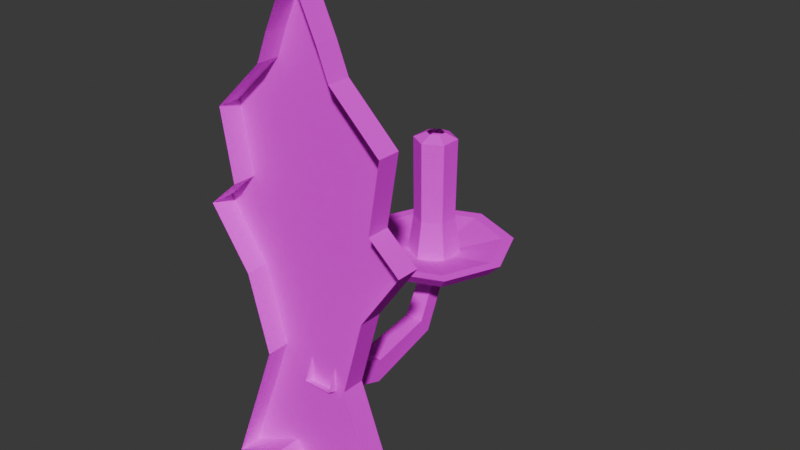 # Source: candle_sconce.blend  (saved by Blender 5.1.30; exported with 4.5.12 LTS)
import bpy
from mathutils import Matrix  # noqa: F401  (used for matrix-valued properties, if any)

bpy.ops.wm.read_factory_settings(use_empty=True)
scene = bpy.context.scene
scene.name = 'Scene'

# ---- images (referenced by path relative to the original .blend; pixels are not part of the script)
import os
ASSET_DIR = os.environ.get("B2B_ASSET_DIR", "")  # directory of the original .blend (textures are referenced by path, not embedded)
HERE = os.path.dirname(os.path.abspath(__file__))  # packed textures are extracted next to this script under _unpacked/

def load_image(name, relpath, width, height, colorspace="sRGB"):
    """Load a texture the original file referenced (path relative to the .blend, or extracted next to this script)."""
    p = next((c for c in (os.path.join(HERE, relpath), os.path.join(ASSET_DIR, relpath)) if relpath and os.path.exists(c)), "")
    if p:
        img = bpy.data.images.load(p, check_existing=True)
        img.name = name
    else:  # same state as the original file: an image datablock whose file is absent (Cycles renders it pink)
        img = bpy.data.images.new(name, width, height)
        img.source = "FILE"
        img.filepath = "//" + (relpath or name)
    img.colorspace_settings.name = colorspace
    return img
img_sconce_iron = load_image('Sconce Iron', 'SCONA01.png', 1024, 1024, 'sRGB')

# ---- materials (node trees are filled in below, after node groups)
mat_sconce_iron = bpy.data.materials.new('Sconce Iron')

# ---- material node trees
mat_sconce_iron.use_nodes = True; mat_sconce_iron.node_tree.nodes.clear()
_N = mat_sconce_iron.node_tree.nodes; _L = mat_sconce_iron.node_tree.links
n0 = _N.new('ShaderNodeBsdfPrincipled'); n0.name = 'Principled BSDF'; n0.location = (-200, 100)
n0.inputs[2].default_value = 1.0
n0.inputs[13].default_value = 0.0
n1 = _N.new('ShaderNodeOutputMaterial'); n1.name = 'Material Output'; n1.location = (200, 100)
n2 = _N.new('ShaderNodeTexImage'); n2.name = 'Image Texture'; n2.location = (0, 0)
n2.image = img_sconce_iron
n2.interpolation = 'Closest'
_L.new(n0.outputs[0], n1.inputs[0])
_L.new(n2.outputs[0], n0.inputs[0])
n1.is_active_output = True

# ---- world
world_bake_sky = bpy.data.worlds.new('Bake Sky'); scene.world = world_bake_sky
world_bake_sky.use_nodes = True; world_bake_sky.node_tree.nodes.clear()
_N = world_bake_sky.node_tree.nodes; _L = world_bake_sky.node_tree.links
n0 = _N.new('ShaderNodeBackground'); n0.name = 'Background'; n0.location = (-200, 100)
n0.inputs[0].default_value = (0.05, 0.05, 0.05, 1.0)
n1 = _N.new('ShaderNodeOutputWorld'); n1.name = 'World Output'; n1.location = (200, 100)
_L.new(n0.outputs[0], n1.inputs[0])
n1.is_active_output = True
world_bake_sky.light_settings.distance = 8.0

# ---- meshes
me_wall_plate = bpy.data.meshes.new('Wall Plate')
me_wall_plate.from_pydata([(-2.0, 1.2, -10.5), (-5.0, 1.2, -12.0), (-3.5, 1.2, -8.0), (-2.4, 1.2, -5.0), (-3.5, 1.2, -1.0), (-5.6, 1.2, 2.0), (-4.0, 1.2, 3.4), (-4.6, 1.2, 7.0), (-2.0, 1.2, 9.5), (-1.4, 1.2, 11.0), (0.0, 1.2, 14.0), (1.4, 1.2, 11.0), (2.0, 1.2, 9.5), (4.6, 1.2, 7.0), (4.0, 1.2, 3.4), (5.6, 1.2, 2.0), (3.5, 1.2, -1.0), (2.4, 1.2, -5.0), (3.5, 1.2, -8.0), (5.0, 1.2, -12.0), (2.0, 1.2, -10.5), (0.0, 1.2, -14.0), (-5.0, 1.2, -12.0), (-2.0, 1.2, -10.5), (-2.0, 0.0, -10.5), (-5.0, 0.0, -12.0), (-3.5, 1.2, -8.0), (-5.0, 1.2, -12.0), (-5.0, 0.0, -12.0), (-3.5, 0.0, -8.0), (-2.4, 1.2, -5.0), (-3.5, 1.2, -8.0), (-3.5, 0.0, -8.0), (-2.4, 0.0, -5.0), (-3.5, 1.2, -1.0), (-2.4, 1.2, -5.0), (-2.4, 0.0, -5.0), (-3.5, 0.0, -1.0), (-5.6, 1.2, 2.0), (-3.5, 1.2, -1.0), (-3.5, 0.0, -1.0), (-5.6, 0.0, 2.0), (-4.0, 1.2, 3.4), (-5.6, 1.2, 2.0), (-5.6, 0.0, 2.0), (-4.0, 0.0, 3.4), (-4.6, 1.2, 7.0), (-4.0, 1.2, 3.4), (-4.0, 0.0, 3.4), (-4.6, 0.0, 7.0), (-2.0, 1.2, 9.5), (-4.6, 1.2, 7.0), (-4.6, 0.0, 7.0), (-2.0, 0.0, 9.5), (-1.4, 1.2, 11.0), (-2.0, 1.2, 9.5), (-2.0, 0.0, 9.5), (-1.4, 0.0, 11.0), (0.0, 1.2, 14.0), (-1.4, 1.2, 11.0), (-1.4, 0.0, 11.0), (0.0, 0.0, 14.0), (1.4, 1.2, 11.0), (0.0, 1.2, 14.0), (0.0, 0.0, 14.0), (1.4, 0.0, 11.0), (2.0, 1.2, 9.5), (1.4, 1.2, 11.0), (1.4, 0.0, 11.0), (2.0, 0.0, 9.5), (4.6, 1.2, 7.0), (2.0, 1.2, 9.5), (2.0, 0.0, 9.5), (4.6, 0.0, 7.0), (4.0, 1.2, 3.4), (4.6, 1.2, 7.0), (4.6, 0.0, 7.0), (4.0, 0.0, 3.4), (5.6, 1.2, 2.0), (4.0, 1.2, 3.4), (4.0, 0.0, 3.4), (5.6, 0.0, 2.0), (3.5, 1.2, -1.0), (5.6, 1.2, 2.0), (5.6, 0.0, 2.0), (3.5, 0.0, -1.0), (2.4, 1.2, -5.0), (3.5, 1.2, -1.0), (3.5, 0.0, -1.0), (2.4, 0.0, -5.0), (3.5, 1.2, -8.0), (2.4, 1.2, -5.0), (2.4, 0.0, -5.0), (3.5, 0.0, -8.0), (5.0, 1.2, -12.0), (3.5, 1.2, -8.0), (3.5, 0.0, -8.0), (5.0, 0.0, -12.0), (2.0, 1.2, -10.5), (5.0, 1.2, -12.0), (5.0, 0.0, -12.0), (2.0, 0.0, -10.5), (0.0, 1.2, -14.0), (2.0, 1.2, -10.5), (2.0, 0.0, -10.5), (0.0, 0.0, -14.0), (-2.0, 1.2, -10.5), (0.0, 1.2, -14.0), (0.0, 0.0, -14.0), (-2.0, 0.0, -10.5)], [], [(9, 12, 16), (23, 25, 22), (27, 29, 26), (31, 33, 30), (35, 37, 34), (39, 41, 38), (43, 45, 42), (47, 49, 46), (51, 53, 50), (55, 57, 54), (59, 61, 58), (63, 65, 62), (67, 69, 66), (71, 73, 70), (75, 77, 74), (79, 81, 78), (83, 85, 82), (87, 89, 86), (91, 93, 90), (95, 97, 94), (99, 101, 98), (103, 105, 102), (107, 109, 106), (0, 1, 2), (0, 2, 3), (20, 21, 0), (18, 19, 20), (17, 18, 20), (20, 0, 3), (4, 5, 6), (20, 3, 4), (17, 20, 4), (6, 7, 8), (17, 4, 6), (14, 15, 16), (16, 17, 6), (6, 8, 9), (9, 10, 11), (12, 13, 14), (9, 11, 12), (16, 6, 9), (12, 14, 16), (23, 24, 25), (27, 28, 29), (31, 32, 33), (35, 36, 37), (39, 40, 41), (43, 44, 45), (47, 48, 49), (51, 52, 53), (55, 56, 57), (59, 60, 61), (63, 64, 65), (67, 68, 69), (71, 72, 73), (75, 76, 77), (79, 80, 81), (83, 84, 85), (87, 88, 89), (91, 92, 93), (95, 96, 97), (99, 100, 101), (103, 104, 105), (107, 108, 109)])
_uv = me_wall_plate.uv_layers.new(name='Sconce Image')
_uv.uv.foreach_set('vector', [0.07187, 0.925, 0.125, 0.8969, 0.1484, 0.7, 0.5625, 0.5313, 0.5875, 0.4658, 0.5625, 0.4658, 0.5625, 0.755, 0.5875, 0.6716, 0.5625, 0.6716, 0.5625, 0.5118, 0.5875, 0.4494, 0.5625, 0.4494, 0.5625, 0.9611, 0.5875, 0.8801, 0.5625, 0.8801, 0.5625, 0.7018, 0.5875, 0.6303, 0.5625, 0.6303, 0.5625, 0.8039, 0.5875, 0.7623, 0.5625, 0.7623, 0.5625, 0.6061, 0.5875, 0.5348, 0.5625, 0.5348, 0.5625, 0.9141, 0.5875, 0.8437, 0.5625, 0.8437, 0.5625, 0.5372, 0.5875, 0.5057, 0.5625, 0.5057, 0.5625, 0.7292, 0.5875, 0.6645, 0.5625, 0.6645, 0.5625, 0.5508, 0.5875, 0.4862, 0.5625, 0.4862, 0.5625, 0.7467, 0.5875, 0.7151, 0.5625, 0.7151, 0.5625, 0.7882, 0.5875, 0.7177, 0.5625, 0.7177, 0.5625, 0.6125, 0.5875, 0.5412, 0.5625, 0.5412, 0.5625, 0.4873, 0.5875, 0.4458, 0.5625, 0.4458, 0.5625, 0.8185, 0.5875, 0.747, 0.5625, 0.747, 0.5625, 0.5335, 0.5875, 0.4525, 0.5625, 0.4525, 0.5625, 0.5354, 0.5875, 0.473, 0.5625, 0.473, 0.5625, 0.9149, 0.5875, 0.8314, 0.5625, 0.8314, 0.5625, 0.6974, 0.5875, 0.6319, 0.5625, 0.6319, 0.5625, 0.659, 0.5875, 0.5803, 0.5625, 0.5803, 0.5625, 0.5439, 0.5875, 0.4652, 0.5625, 0.4652, 0.0625, 0.5219, 0.01562, 0.4938, 0.03906, 0.5688, 0.0625, 0.5219, 0.03906, 0.5688, 0.05625, 0.625, 0.125, 0.5219, 0.09375, 0.4563, 0.0625, 0.5219, 0.1484, 0.5688, 0.1719, 0.4938, 0.125, 0.5219, 0.1312, 0.625, 0.1484, 0.5688, 0.125, 0.5219, 0.125, 0.5219, 0.0625, 0.5219, 0.05625, 0.625, 0.03906, 0.7, 0.00625, 0.7563, 0.03125, 0.7825, 0.125, 0.5219, 0.05625, 0.625, 0.03906, 0.7, 0.1312, 0.625, 0.125, 0.5219, 0.03906, 0.7, 0.03125, 0.7825, 0.02187, 0.85, 0.0625, 0.8969, 0.1312, 0.625, 0.03906, 0.7, 0.03125, 0.7825, 0.1562, 0.7825, 0.1813, 0.7563, 0.1484, 0.7, 0.1484, 0.7, 0.1312, 0.625, 0.03125, 0.7825, 0.03125, 0.7825, 0.0625, 0.8969, 0.07187, 0.925, 0.07187, 0.925, 0.09375, 0.9812, 0.1156, 0.925, 0.125, 0.8969, 0.1656, 0.85, 0.1562, 0.7825, 0.07187, 0.925, 0.1156, 0.925, 0.125, 0.8969, 0.1484, 0.7, 0.03125, 0.7825, 0.07187, 0.925, 0.125, 0.8969, 0.1562, 0.7825, 0.1484, 0.7, 0.5625, 0.5313, 0.5875, 0.5313, 0.5875, 0.4658, 0.5625, 0.755, 0.5875, 0.755, 0.5875, 0.6716, 0.5625, 0.5118, 0.5875, 0.5118, 0.5875, 0.4494, 0.5625, 0.9611, 0.5875, 0.9611, 0.5875, 0.8801, 0.5625, 0.7018, 0.5875, 0.7018, 0.5875, 0.6303, 0.5625, 0.8039, 0.5875, 0.8039, 0.5875, 0.7623, 0.5625, 0.6061, 0.5875, 0.6061, 0.5875, 0.5348, 0.5625, 0.9141, 0.5875, 0.9141, 0.5875, 0.8437, 0.5625, 0.5372, 0.5875, 0.5372, 0.5875, 0.5057, 0.5625, 0.7292, 0.5875, 0.7292, 0.5875, 0.6645, 0.5625, 0.5508, 0.5875, 0.5508, 0.5875, 0.4862, 0.5625, 0.7467, 0.5875, 0.7467, 0.5875, 0.7151, 0.5625, 0.7882, 0.5875, 0.7882, 0.5875, 0.7177, 0.5625, 0.6125, 0.5875, 0.6125, 0.5875, 0.5412, 0.5625, 0.4873, 0.5875, 0.4873, 0.5875, 0.4458, 0.5625, 0.8185, 0.5875, 0.8185, 0.5875, 0.747, 0.5625, 0.5335, 0.5875, 0.5335, 0.5875, 0.4525, 0.5625, 0.5354, 0.5875, 0.5354, 0.5875, 0.473, 0.5625, 0.9149, 0.5875, 0.9149, 0.5875, 0.8314, 0.5625, 0.6974, 0.5875, 0.6974, 0.5875, 0.6319, 0.5625, 0.659, 0.5875, 0.659, 0.5875, 0.5803, 0.5625, 0.5439, 0.5875, 0.5439, 0.5875, 0.4652])
me_wall_plate.materials.append(mat_sconce_iron)
me_wall_plate.update()
me_curved_arm = bpy.data.meshes.new('Curved Arm')
me_curved_arm.from_pydata([(0.7425, 0.7075, -6.182), (0.7425, 1.292, -4.818), (0.601, 4.558, -6.402), (0.601, 4.442, -7.598), (0.7425, 1.292, -4.818), (-0.7425, 1.292, -4.818), (-0.601, 4.558, -6.402), (0.601, 4.558, -6.402), (-0.7425, 1.292, -4.818), (-0.7425, 0.7075, -6.182), (-0.601, 4.442, -7.598), (-0.601, 4.558, -6.402), (-0.7425, 0.7075, -6.182), (0.7425, 0.7075, -6.182), (0.601, 4.442, -7.598), (-0.601, 4.442, -7.598), (0.601, 4.442, -7.598), (0.601, 4.558, -6.402), (0.495, 7.922, -5.791), (0.495, 8.478, -6.609), (0.601, 4.558, -6.402), (-0.601, 4.558, -6.402), (-0.495, 7.922, -5.791), (0.495, 7.922, -5.791), (-0.601, 4.558, -6.402), (-0.601, 4.442, -7.598), (-0.495, 8.478, -6.609), (-0.495, 7.922, -5.791), (-0.601, 4.442, -7.598), (0.601, 4.442, -7.598), (0.495, 8.478, -6.609), (-0.495, 8.478, -6.609), (0.495, 8.478, -6.609), (0.495, 7.922, -5.791), (0.4243, 9.121, -3.41), (0.4243, 9.879, -3.79), (0.495, 7.922, -5.791), (-0.495, 7.922, -5.791), (-0.4243, 9.121, -3.41), (0.4243, 9.121, -3.41), (-0.495, 7.922, -5.791), (-0.495, 8.478, -6.609), (-0.4243, 9.879, -3.79), (-0.4243, 9.121, -3.41), (-0.495, 8.478, -6.609), (0.495, 8.478, -6.609), (0.4243, 9.879, -3.79), (-0.4243, 9.879, -3.79)], [], [(0, 2, 3), (5, 7, 4), (9, 11, 8), (13, 15, 12), (16, 18, 19), (20, 22, 23), (25, 27, 24), (29, 31, 28), (33, 35, 32), (37, 39, 36), (40, 42, 43), (45, 47, 44), (0, 1, 2), (5, 6, 7), (9, 10, 11), (13, 14, 15), (16, 17, 18), (20, 21, 22), (25, 26, 27), (29, 30, 31), (33, 34, 35), (37, 38, 39), (40, 41, 42), (45, 46, 47)])
_uv = me_curved_arm.uv_layers.new(name='Sconce Image')
_uv.uv.foreach_set('vector', [0.5625, 0.5333, 0.6, 0.459, 0.5625, 0.459, 0.6, 0.8986, 0.5625, 0.8243, 0.5625, 0.8986, 0.6, 0.5956, 0.5625, 0.5212, 0.5625, 0.5956, 0.6, 0.9271, 0.5625, 0.8528, 0.5625, 0.9271, 0.5625, 0.7495, 0.6, 0.6755, 0.5625, 0.6755, 0.5625, 0.9336, 0.6, 0.8597, 0.5625, 0.8597, 0.6, 0.6634, 0.5625, 0.5894, 0.5625, 0.6634, 0.6, 0.5888, 0.5625, 0.5148, 0.5625, 0.5888, 0.6, 0.7848, 0.5625, 0.728, 0.5625, 0.7848, 0.6, 0.5161, 0.5625, 0.4593, 0.5625, 0.5161, 0.5625, 0.5826, 0.6, 0.5258, 0.5625, 0.5258, 0.6, 0.829, 0.5625, 0.7722, 0.5625, 0.829, 0.5625, 0.5333, 0.6, 0.5333, 0.6, 0.459, 0.6, 0.8986, 0.6, 0.8243, 0.5625, 0.8243, 0.6, 0.5956, 0.6, 0.5212, 0.5625, 0.5212, 0.6, 0.9271, 0.6, 0.8528, 0.5625, 0.8528, 0.5625, 0.7495, 0.6, 0.7495, 0.6, 0.6755, 0.5625, 0.9336, 0.6, 0.9336, 0.6, 0.8597, 0.6, 0.6634, 0.6, 0.5894, 0.5625, 0.5894, 0.6, 0.5888, 0.6, 0.5148, 0.5625, 0.5148, 0.6, 0.7848, 0.6, 0.728, 0.5625, 0.728, 0.6, 0.5161, 0.6, 0.4593, 0.5625, 0.4593, 0.5625, 0.5826, 0.6, 0.5826, 0.6, 0.5258, 0.6, 0.829, 0.6, 0.7722, 0.5625, 0.7722])
me_curved_arm.materials.append(mat_sconce_iron)
me_curved_arm.update()
me_drip_pan = bpy.data.meshes.new('Drip Pan')
me_drip_pan.from_pydata([(3.062e-17, 10.0, -3.9), (-0.3536, 9.854, -3.9), (-2.404, 11.9, -2.7), (2.082e-16, 12.9, -2.7), (-0.3536, 9.854, -3.9), (-0.5, 9.5, -3.9), (-3.4, 9.5, -2.7), (-2.404, 11.9, -2.7), (-0.5, 9.5, -3.9), (-0.3536, 9.146, -3.9), (-2.404, 7.096, -2.7), (-3.4, 9.5, -2.7), (-0.3536, 9.146, -3.9), (-9.185e-17, 9.0, -3.9), (-6.246e-16, 6.1, -2.7), (-2.404, 7.096, -2.7), (-9.185e-17, 9.0, -3.9), (0.3536, 9.146, -3.9), (2.404, 7.096, -2.7), (-6.246e-16, 6.1, -2.7), (0.3536, 9.146, -3.9), (0.5, 9.5, -3.9), (3.4, 9.5, -2.7), (2.404, 7.096, -2.7), (0.5, 9.5, -3.9), (0.3536, 9.854, -3.9), (2.404, 11.9, -2.7), (3.4, 9.5, -2.7), (0.3536, 9.854, -3.9), (3.062e-17, 10.0, -3.9), (2.082e-16, 12.9, -2.7), (2.404, 11.9, -2.7), (2.082e-16, 12.9, -2.7), (-2.404, 11.9, -2.7), (-2.899, 12.4, -2.0), (2.511e-16, 13.6, -2.0), (-2.404, 11.9, -2.7), (-3.4, 9.5, -2.7), (-4.1, 9.5, -2.0), (-2.899, 12.4, -2.0), (-3.4, 9.5, -2.7), (-2.404, 7.096, -2.7), (-2.899, 6.601, -2.0), (-4.1, 9.5, -2.0), (-2.404, 7.096, -2.7), (-6.246e-16, 6.1, -2.7), (-7.532e-16, 5.4, -2.0), (-2.899, 6.601, -2.0), (-6.246e-16, 6.1, -2.7), (2.404, 7.096, -2.7), (2.899, 6.601, -2.0), (-7.532e-16, 5.4, -2.0), (2.404, 7.096, -2.7), (3.4, 9.5, -2.7), (4.1, 9.5, -2.0), (2.899, 6.601, -2.0), (3.4, 9.5, -2.7), (2.404, 11.9, -2.7), (2.899, 12.4, -2.0), (4.1, 9.5, -2.0), (2.404, 11.9, -2.7), (2.082e-16, 12.9, -2.7), (2.511e-16, 13.6, -2.0), (2.899, 12.4, -2.0), (2.511e-16, 13.6, -2.0), (-2.899, 12.4, -2.0), (-2.475, 11.97, -2.0), (2.143e-16, 13.0, -2.0), (-2.899, 12.4, -2.0), (-4.1, 9.5, -2.0), (-3.5, 9.5, -2.0), (-2.475, 11.97, -2.0), (-4.1, 9.5, -2.0), (-2.899, 6.601, -2.0), (-2.475, 7.025, -2.0), (-3.5, 9.5, -2.0), (-2.899, 6.601, -2.0), (-7.532e-16, 5.4, -2.0), (-6.429e-16, 6.0, -2.0), (-2.475, 7.025, -2.0), (-7.532e-16, 5.4, -2.0), (2.899, 6.601, -2.0), (2.475, 7.025, -2.0), (-6.429e-16, 6.0, -2.0), (2.899, 6.601, -2.0), (4.1, 9.5, -2.0), (3.5, 9.5, -2.0), (2.475, 7.025, -2.0), (4.1, 9.5, -2.0), (2.899, 12.4, -2.0), (2.475, 11.97, -2.0), (3.5, 9.5, -2.0), (2.899, 12.4, -2.0), (2.511e-16, 13.6, -2.0), (2.143e-16, 13.0, -2.0), (2.475, 11.97, -2.0), (2.143e-16, 13.0, -2.0), (-2.475, 11.97, -2.0), (-0.7778, 10.28, -2.5), (6.736e-17, 10.6, -2.5), (-2.475, 11.97, -2.0), (-3.5, 9.5, -2.0), (-1.1, 9.5, -2.5), (-0.7778, 10.28, -2.5), (-3.5, 9.5, -2.0), (-2.475, 7.025, -2.0), (-0.7778, 8.722, -2.5), (-1.1, 9.5, -2.5), (-2.475, 7.025, -2.0), (-6.429e-16, 6.0, -2.0), (-2.021e-16, 8.4, -2.5), (-0.7778, 8.722, -2.5), (-6.429e-16, 6.0, -2.0), (2.475, 7.025, -2.0), (0.7778, 8.722, -2.5), (-2.021e-16, 8.4, -2.5), (2.475, 7.025, -2.0), (3.5, 9.5, -2.0), (1.1, 9.5, -2.5), (0.7778, 8.722, -2.5), (3.5, 9.5, -2.0), (2.475, 11.97, -2.0), (0.7778, 10.28, -2.5), (1.1, 9.5, -2.5), (2.475, 11.97, -2.0), (2.143e-16, 13.0, -2.0), (6.736e-17, 10.6, -2.5), (0.7778, 10.28, -2.5)], [], [(1, 3, 0), (5, 7, 4), (9, 11, 8), (13, 15, 12), (17, 19, 16), (20, 22, 23), (25, 27, 24), (28, 30, 31), (33, 35, 32), (37, 39, 36), (41, 43, 40), (45, 47, 44), (49, 51, 48), (53, 55, 52), (56, 58, 59), (61, 63, 60), (65, 67, 64), (69, 71, 68), (73, 75, 72), (77, 79, 76), (80, 82, 83), (85, 87, 84), (89, 91, 88), (92, 94, 95), (96, 98, 99), (101, 103, 100), (105, 107, 104), (108, 110, 111), (112, 114, 115), (117, 119, 116), (120, 122, 123), (125, 127, 124), (1, 2, 3), (5, 6, 7), (9, 10, 11), (13, 14, 15), (17, 18, 19), (20, 21, 22), (25, 26, 27), (28, 29, 30), (33, 34, 35), (37, 38, 39), (41, 42, 43), (45, 46, 47), (49, 50, 51), (53, 54, 55), (56, 57, 58), (61, 62, 63), (65, 66, 67), (69, 70, 71), (73, 74, 75), (77, 78, 79), (80, 81, 82), (85, 86, 87), (89, 90, 91), (92, 93, 94), (96, 97, 98), (101, 102, 103), (105, 106, 107), (108, 109, 110), (112, 113, 114), (117, 118, 119), (120, 121, 122), (125, 126, 127)])
me_drip_pan.polygons.foreach_set('use_smooth', [True] * 64)
_uv = me_drip_pan.uv_layers.new(name='Sconce Image')
_uv.uv.foreach_set('vector', [0.1406, 0.2188, 0.0, 0.3144, 0.0, 0.2188, 0.2812, 0.2188, 0.1406, 0.3144, 0.1406, 0.2188, 0.4219, 0.2188, 0.2812, 0.3144, 0.2812, 0.2188, 0.5625, 0.2188, 0.4219, 0.3144, 0.4219, 0.2188, 0.1406, 0.2188, 0.0, 0.3144, 0.0, 0.2188, 0.1406, 0.2188, 0.2812, 0.3144, 0.1406, 0.3144, 0.4219, 0.2188, 0.2812, 0.3144, 0.2812, 0.2188, 0.4219, 0.2188, 0.5625, 0.3144, 0.4219, 0.3144, 0.1406, 0.3144, 0.0, 0.3445, 0.0, 0.3144, 0.2812, 0.3144, 0.1406, 0.3445, 0.1406, 0.3144, 0.4219, 0.3144, 0.2812, 0.3445, 0.2812, 0.3144, 0.5625, 0.3144, 0.4219, 0.3445, 0.4219, 0.3144, 0.1406, 0.3144, 0.0, 0.3445, 0.0, 0.3144, 0.2812, 0.3144, 0.1406, 0.3445, 0.1406, 0.3144, 0.2812, 0.3144, 0.4219, 0.3445, 0.2812, 0.3445, 0.5625, 0.3144, 0.4219, 0.3445, 0.4219, 0.3144, 0.1406, 0.3445, 0.0, 0.3628, 0.0, 0.3445, 0.2812, 0.3445, 0.1406, 0.3628, 0.1406, 0.3445, 0.4219, 0.3445, 0.2812, 0.3628, 0.2812, 0.3445, 0.5625, 0.3445, 0.4219, 0.3628, 0.4219, 0.3445, 0.0, 0.3445, 0.1406, 0.3628, 0.0, 0.3628, 0.2812, 0.3445, 0.1406, 0.3628, 0.1406, 0.3445, 0.4219, 0.3445, 0.2812, 0.3628, 0.2812, 0.3445, 0.4219, 0.3445, 0.5625, 0.3628, 0.4219, 0.3628, 0.0, 0.3628, 0.1406, 0.4375, 0.0, 0.4375, 0.2812, 0.3628, 0.1406, 0.4375, 0.1406, 0.3628, 0.4219, 0.3628, 0.2812, 0.4375, 0.2812, 0.3628, 0.4219, 0.3628, 0.5625, 0.4375, 0.4219, 0.4375, 0.0, 0.3628, 0.1406, 0.4375, 0.0, 0.4375, 0.2812, 0.3628, 0.1406, 0.4375, 0.1406, 0.3628, 0.2812, 0.3628, 0.4219, 0.4375, 0.2812, 0.4375, 0.5625, 0.3628, 0.4219, 0.4375, 0.4219, 0.3628, 0.1406, 0.2188, 0.1406, 0.3144, 0.0, 0.3144, 0.2812, 0.2188, 0.2812, 0.3144, 0.1406, 0.3144, 0.4219, 0.2188, 0.4219, 0.3144, 0.2812, 0.3144, 0.5625, 0.2188, 0.5625, 0.3144, 0.4219, 0.3144, 0.1406, 0.2188, 0.1406, 0.3144, 0.0, 0.3144, 0.1406, 0.2188, 0.2812, 0.2188, 0.2812, 0.3144, 0.4219, 0.2188, 0.4219, 0.3144, 0.2812, 0.3144, 0.4219, 0.2188, 0.5625, 0.2188, 0.5625, 0.3144, 0.1406, 0.3144, 0.1406, 0.3445, 0.0, 0.3445, 0.2812, 0.3144, 0.2812, 0.3445, 0.1406, 0.3445, 0.4219, 0.3144, 0.4219, 0.3445, 0.2812, 0.3445, 0.5625, 0.3144, 0.5625, 0.3445, 0.4219, 0.3445, 0.1406, 0.3144, 0.1406, 0.3445, 0.0, 0.3445, 0.2812, 0.3144, 0.2812, 0.3445, 0.1406, 0.3445, 0.2812, 0.3144, 0.4219, 0.3144, 0.4219, 0.3445, 0.5625, 0.3144, 0.5625, 0.3445, 0.4219, 0.3445, 0.1406, 0.3445, 0.1406, 0.3628, 0.0, 0.3628, 0.2812, 0.3445, 0.2812, 0.3628, 0.1406, 0.3628, 0.4219, 0.3445, 0.4219, 0.3628, 0.2812, 0.3628, 0.5625, 0.3445, 0.5625, 0.3628, 0.4219, 0.3628, 0.0, 0.3445, 0.1406, 0.3445, 0.1406, 0.3628, 0.2812, 0.3445, 0.2812, 0.3628, 0.1406, 0.3628, 0.4219, 0.3445, 0.4219, 0.3628, 0.2812, 0.3628, 0.4219, 0.3445, 0.5625, 0.3445, 0.5625, 0.3628, 0.0, 0.3628, 0.1406, 0.3628, 0.1406, 0.4375, 0.2812, 0.3628, 0.2812, 0.4375, 0.1406, 0.4375, 0.4219, 0.3628, 0.4219, 0.4375, 0.2812, 0.4375, 0.4219, 0.3628, 0.5625, 0.3628, 0.5625, 0.4375, 0.0, 0.3628, 0.1406, 0.3628, 0.1406, 0.4375, 0.2812, 0.3628, 0.2812, 0.4375, 0.1406, 0.4375, 0.2812, 0.3628, 0.4219, 0.3628, 0.4219, 0.4375, 0.5625, 0.3628, 0.5625, 0.4375, 0.4219, 0.4375])
me_drip_pan.materials.append(mat_sconce_iron)
me_drip_pan.update()
me_tallow_candle = bpy.data.meshes.new('Tallow Candle')
me_tallow_candle.from_pydata([(8.266e-17, 10.85, -2.5), (-1.169, 10.18, -2.5), (-0.9093, 10.02, -0.5), (6.429e-17, 10.55, -0.5), (-1.169, 10.18, -2.5), (-1.169, 8.825, -2.5), (-0.9093, 8.975, -0.5), (-0.9093, 10.02, -0.5), (-1.169, 8.825, -2.5), (-2.48e-16, 8.15, -2.5), (-1.929e-16, 8.45, -0.5), (-0.9093, 8.975, -0.5), (-2.48e-16, 8.15, -2.5), (1.169, 8.825, -2.5), (0.9093, 8.975, -0.5), (-1.929e-16, 8.45, -0.5), (1.169, 8.825, -2.5), (1.169, 10.18, -2.5), (0.9093, 10.02, -0.5), (0.9093, 8.975, -0.5), (1.169, 10.18, -2.5), (8.266e-17, 10.85, -2.5), (6.429e-17, 10.55, -0.5), (0.9093, 10.02, -0.5), (6.429e-17, 10.55, -0.5), (-0.9093, 10.02, -0.5), (-0.9526, 10.05, 3.7), (6.736e-17, 10.6, 3.7), (-0.9093, 10.02, -0.5), (-0.9093, 8.975, -0.5), (-0.9526, 8.95, 3.7), (-0.9526, 10.05, 3.7), (-0.9093, 8.975, -0.5), (-1.929e-16, 8.45, -0.5), (-2.021e-16, 8.4, 3.7), (-0.9526, 8.95, 3.7), (-1.929e-16, 8.45, -0.5), (0.9093, 8.975, -0.5), (0.9526, 8.95, 3.7), (-2.021e-16, 8.4, 3.7), (0.9093, 8.975, -0.5), (0.9093, 10.02, -0.5), (0.9526, 10.05, 3.7), (0.9526, 8.95, 3.7), (0.9093, 10.02, -0.5), (6.429e-17, 10.55, -0.5), (6.736e-17, 10.6, 3.7), (0.9526, 10.05, 3.7), (6.736e-17, 10.6, 3.7), (-0.9526, 10.05, 3.7), (-0.3897, 9.725, 4.0), (2.755e-17, 9.95, 4.0), (-0.9526, 10.05, 3.7), (-0.9526, 8.95, 3.7), (-0.3897, 9.275, 4.0), (-0.3897, 9.725, 4.0), (-0.9526, 8.95, 3.7), (-2.021e-16, 8.4, 3.7), (-8.266e-17, 9.05, 4.0), (-0.3897, 9.275, 4.0), (-2.021e-16, 8.4, 3.7), (0.9526, 8.95, 3.7), (0.3897, 9.275, 4.0), (-8.266e-17, 9.05, 4.0), (0.9526, 8.95, 3.7), (0.9526, 10.05, 3.7), (0.3897, 9.725, 4.0), (0.3897, 9.275, 4.0), (0.9526, 10.05, 3.7), (6.736e-17, 10.6, 3.7), (2.755e-17, 9.95, 4.0), (0.3897, 9.725, 4.0)], [], [(1, 3, 0), (5, 7, 4), (8, 10, 11), (13, 15, 12), (17, 19, 16), (21, 23, 20), (25, 27, 24), (29, 31, 28), (33, 35, 32), (37, 39, 36), (41, 43, 40), (45, 47, 44), (48, 50, 51), (53, 55, 52), (57, 59, 56), (61, 63, 60), (65, 67, 64), (69, 71, 68), (1, 2, 3), (5, 6, 7), (8, 9, 10), (13, 14, 15), (17, 18, 19), (21, 22, 23), (25, 26, 27), (29, 30, 31), (33, 34, 35), (37, 38, 39), (41, 42, 43), (45, 46, 47), (48, 49, 50), (53, 54, 55), (57, 58, 59), (61, 62, 63), (65, 66, 67), (69, 70, 71)])
me_tallow_candle.polygons.foreach_set('use_smooth', [True] * 36)
_uv = me_tallow_candle.uv_layers.new(name='Sconce Image')
_uv.uv.foreach_set('vector', [0.7135, 0.7188, 0.6875, 0.8007, 0.6875, 0.7188, 0.7396, 0.7188, 0.7135, 0.8007, 0.7135, 0.7188, 0.7396, 0.7188, 0.7656, 0.8007, 0.7396, 0.8007, 0.7917, 0.7188, 0.7656, 0.8007, 0.7656, 0.7188, 0.8177, 0.7188, 0.7917, 0.8007, 0.7917, 0.7188, 0.8438, 0.7188, 0.8177, 0.8007, 0.8177, 0.7188, 0.7135, 0.8007, 0.6875, 0.971, 0.6875, 0.8007, 0.7396, 0.8007, 0.7135, 0.971, 0.7135, 0.8007, 0.7656, 0.8007, 0.7396, 0.971, 0.7396, 0.8007, 0.7917, 0.8007, 0.7656, 0.971, 0.7656, 0.8007, 0.8177, 0.8007, 0.7917, 0.971, 0.7917, 0.8007, 0.8438, 0.8007, 0.8177, 0.971, 0.8177, 0.8007, 0.6875, 0.971, 0.7135, 1.0, 0.6875, 1.0, 0.7396, 0.971, 0.7135, 1.0, 0.7135, 0.971, 0.7656, 0.971, 0.7396, 1.0, 0.7396, 0.971, 0.7917, 0.971, 0.7656, 1.0, 0.7656, 0.971, 0.8177, 0.971, 0.7917, 1.0, 0.7917, 0.971, 0.8438, 0.971, 0.8177, 1.0, 0.8177, 0.971, 0.7135, 0.7188, 0.7135, 0.8007, 0.6875, 0.8007, 0.7396, 0.7188, 0.7396, 0.8007, 0.7135, 0.8007, 0.7396, 0.7188, 0.7656, 0.7188, 0.7656, 0.8007, 0.7917, 0.7188, 0.7917, 0.8007, 0.7656, 0.8007, 0.8177, 0.7188, 0.8177, 0.8007, 0.7917, 0.8007, 0.8438, 0.7188, 0.8438, 0.8007, 0.8177, 0.8007, 0.7135, 0.8007, 0.7135, 0.971, 0.6875, 0.971, 0.7396, 0.8007, 0.7396, 0.971, 0.7135, 0.971, 0.7656, 0.8007, 0.7656, 0.971, 0.7396, 0.971, 0.7917, 0.8007, 0.7917, 0.971, 0.7656, 0.971, 0.8177, 0.8007, 0.8177, 0.971, 0.7917, 0.971, 0.8438, 0.8007, 0.8438, 0.971, 0.8177, 0.971, 0.6875, 0.971, 0.7135, 0.971, 0.7135, 1.0, 0.7396, 0.971, 0.7396, 1.0, 0.7135, 1.0, 0.7656, 0.971, 0.7656, 1.0, 0.7396, 1.0, 0.7917, 0.971, 0.7917, 1.0, 0.7656, 1.0, 0.8177, 0.971, 0.8177, 1.0, 0.7917, 1.0, 0.8438, 0.971, 0.8438, 1.0, 0.8177, 1.0])
me_tallow_candle.materials.append(mat_sconce_iron)
me_tallow_candle.update()

# ---- objects
ob_candle_sconce = bpy.data.objects.new('Candle Sconce', None)
ob_ironwork = bpy.data.objects.new('Ironwork', None)
ob_light_source = bpy.data.objects.new('Light Source', None)
ob_wall_plate = bpy.data.objects.new('Wall Plate', me_wall_plate)
ob_curved_arm = bpy.data.objects.new('Curved Arm', me_curved_arm)
ob_drip_pan = bpy.data.objects.new('Drip Pan', me_drip_pan)
ob_tallow_candle = bpy.data.objects.new('Tallow Candle', me_tallow_candle)
ob_flame_point = bpy.data.objects.new('Flame Point', None)

# ---- transforms, parenting, visibility, modifiers, constraints
ob_candle_sconce.location = (0.0, 0.0, 0.0)
ob_candle_sconce.empty_display_size = 4.0
ob_ironwork.parent = ob_candle_sconce
ob_ironwork.location = (0.0, 0.0, 0.0)
ob_ironwork.empty_display_size = 4.0
ob_light_source.parent = ob_candle_sconce
ob_light_source.location = (0.0, 0.0, 0.0)
ob_light_source.empty_display_size = 4.0
ob_wall_plate.parent = ob_ironwork
ob_wall_plate.location = (0.0, 0.0, 0.0)
ob_curved_arm.parent = ob_ironwork
ob_curved_arm.location = (0.0, 0.0, 0.0)
ob_drip_pan.parent = ob_ironwork
ob_drip_pan.location = (0.0, 0.0, 0.0)
ob_tallow_candle.parent = ob_light_source
ob_tallow_candle.location = (0.0, 0.0, 0.0)
ob_flame_point.parent = ob_light_source
ob_flame_point.location = (0.0, 9.5, 3.6)
ob_flame_point.empty_display_size = 4.0

# ---- collection membership
scene.collection.objects.link(ob_candle_sconce)
scene.collection.objects.link(ob_ironwork)
scene.collection.objects.link(ob_light_source)
scene.collection.objects.link(ob_wall_plate)
scene.collection.objects.link(ob_curved_arm)
scene.collection.objects.link(ob_drip_pan)
scene.collection.objects.link(ob_tallow_candle)
scene.collection.objects.link(ob_flame_point)

# ---- scene / render settings (as saved in the file)
scene.frame_start = 1; scene.frame_end = 250; scene.frame_set(1)
scene.render.engine = 'CYCLES'
scene.render.bake_bias = 0.0
scene.render.bake_samples = 0
scene.cycles.samples = 96
scene.cycles.sampling_pattern = 'TABULATED_SOBOL'
scene.eevee.use_volume_custom_range = False
bpy.context.view_layer.update()

# ---- added for rendering (the .blend has no active camera and no usable light): camera, sun
cam_auto = bpy.data.cameras.new('AutoCamera')
cam_auto.lens = 50.0
cam_auto.sensor_width = 36.0
cam_auto.clip_end = 1000.0
ob_auto_camera = bpy.data.objects.new('AutoCamera', cam_auto)
scene.collection.objects.link(ob_auto_camera)
ob_auto_camera.location = (30.608, -29.9296, 24.4864)
ob_auto_camera.rotation_euler = (1.09748, -7.21219e-08, 0.694738)
scene.camera = ob_auto_camera
light_auto_sun = bpy.data.lights.new('AutoSun', 'SUN')
light_auto_sun.energy = 3.0
light_auto_sun.angle = 0.0523599
ob_auto_sun = bpy.data.objects.new('AutoSun', light_auto_sun)
scene.collection.objects.link(ob_auto_sun)
ob_auto_sun.rotation_euler = (0.872665, 0.174533, 0.523599)
bpy.context.view_layer.update()
